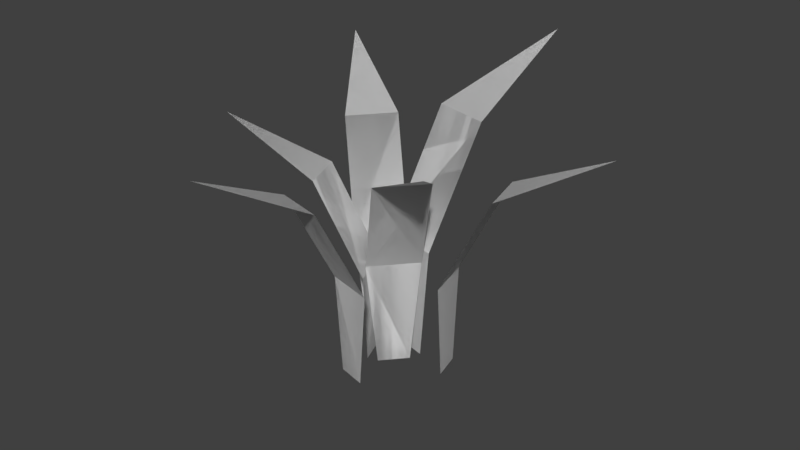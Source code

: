 # Source: Grass1.blend  (saved by Blender 2.79.0; exported with 4.5.12 LTS)
import bpy
from mathutils import Matrix  # noqa: F401  (used for matrix-valued properties, if any)

bpy.ops.wm.read_factory_settings(use_empty=True)
scene = bpy.context.scene
scene.name = 'Scene'

# ---- collections
col_collection_1 = bpy.data.collections.new('Collection 1'); scene.collection.children.link(col_collection_1)
col_collection_2 = bpy.data.collections.new('Collection 2'); scene.collection.children.link(col_collection_2)
col_collection_3 = bpy.data.collections.new('Collection 3'); scene.collection.children.link(col_collection_3)

# ---- world
world_world = bpy.data.worlds.new('World'); scene.world = world_world
world_world.color = (0.05088, 0.05088, 0.05088)
world_world.use_sun_shadow = False
world_world.sun_shadow_jitter_overblur = 0.0
world_world.cycles.sampling_method = 'MANUAL'

# ---- meshes
me_plane_011 = bpy.data.meshes.new('Plane.011')
me_plane_011.from_pydata([(-0.03, 0.0, -4.371e-08), (0.03, 0.0, -4.371e-08), (-0.05, 0.2, 3.497e-08), (0.05, 0.2, 3.497e-08), (-0.05, 0.4, -0.1), (0.05, 0.4, -0.1), (-6.661e-17, 0.5, -0.3)], [], [(0, 1, 3, 2), (2, 3, 5, 4), (4, 5, 6)])
me_plane_011.use_remesh_preserve_volume = False
me_plane_011.use_remesh_preserve_attributes = False
me_plane_011.use_mirror_vertex_groups = False
me_plane_011.update()
me_plane_010 = bpy.data.meshes.new('Plane.010')
me_plane_010.from_pydata([(-0.03, 0.0, -4.371e-08), (0.03, 0.0, -4.371e-08), (-0.05, 0.2, 3.497e-08), (0.05, 0.2, 3.497e-08), (-0.05, 0.4, -0.1), (0.05, 0.4, -0.1), (-6.661e-17, 0.5, -0.3)], [], [(0, 2, 3, 1), (2, 4, 5, 3), (4, 6, 5)])
me_plane_010.use_remesh_preserve_volume = False
me_plane_010.use_remesh_preserve_attributes = False
me_plane_010.use_mirror_vertex_groups = False
me_plane_010.update()
me_plane_009 = bpy.data.meshes.new('Plane.009')
me_plane_009.from_pydata([(-0.03, 0.0, -4.371e-08), (0.03, 0.0, -4.371e-08), (-0.05, 0.2, 3.497e-08), (0.05, 0.2, 3.497e-08), (-0.05, 0.4, -0.1), (0.05, 0.4, -0.1), (-6.661e-17, 0.5, -0.3)], [], [(0, 2, 3, 1), (2, 4, 5, 3), (4, 6, 5)])
me_plane_009.use_remesh_preserve_volume = False
me_plane_009.use_remesh_preserve_attributes = False
me_plane_009.use_mirror_vertex_groups = False
me_plane_009.update()
me_plane_008 = bpy.data.meshes.new('Plane.008')
me_plane_008.from_pydata([(-0.03, 0.0, -4.371e-08), (0.03, 0.0, -4.371e-08), (-0.05, 0.2, 3.497e-08), (0.05, 0.2, 3.497e-08), (-0.05, 0.4, -0.1), (0.05, 0.4, -0.1), (-6.661e-17, 0.5, -0.3)], [], [(0, 1, 3, 2), (2, 3, 5, 4), (4, 5, 6)])
me_plane_008.use_remesh_preserve_volume = False
me_plane_008.use_remesh_preserve_attributes = False
me_plane_008.use_mirror_vertex_groups = False
me_plane_008.update()
me_plane_007 = bpy.data.meshes.new('Plane.007')
me_plane_007.from_pydata([(-0.03, 0.0, -4.371e-08), (0.03, 0.0, -4.371e-08), (-0.05, 0.2, 3.497e-08), (0.05, 0.2, 3.497e-08), (-0.05, 0.4, -0.1), (0.05, 0.4, -0.1), (-6.661e-17, 0.5, -0.3)], [], [(0, 1, 3, 2), (2, 3, 5, 4), (4, 5, 6)])
me_plane_007.use_remesh_preserve_volume = False
me_plane_007.use_remesh_preserve_attributes = False
me_plane_007.use_mirror_vertex_groups = False
me_plane_007.update()
me_plane_006 = bpy.data.meshes.new('Plane.006')
me_plane_006.from_pydata([(-0.03, 0.0, -4.371e-08), (0.03, 0.0, -4.371e-08), (-0.05, 0.2, 3.497e-08), (0.05, 0.2, 3.497e-08), (-0.05, 0.4, -0.1), (0.05, 0.4, -0.1), (-6.661e-17, 0.5, -0.3)], [], [(0, 2, 3, 1), (2, 4, 5, 3), (4, 6, 5)])
me_plane_006.use_remesh_preserve_volume = False
me_plane_006.use_remesh_preserve_attributes = False
me_plane_006.use_mirror_vertex_groups = False
me_plane_006.update()
me_plane_001 = bpy.data.meshes.new('Plane.001')
me_plane_001.from_pydata([(-0.03, 0.0, -4.371e-08), (0.03, 0.0, -4.371e-08), (-0.05, 0.2, 3.497e-08), (0.05, 0.2, 3.497e-08), (-0.05, 0.4, -0.1), (0.05, 0.4, -0.1), (-6.661e-17, 0.5, -0.3)], [], [(0, 2, 3, 1), (2, 4, 5, 3), (4, 6, 5)])
me_plane_001.use_remesh_preserve_volume = False
me_plane_001.use_remesh_preserve_attributes = False
me_plane_001.use_mirror_vertex_groups = False
me_plane_001.update()
me_plane = bpy.data.meshes.new('Plane')
me_plane.from_pydata([(-0.03, 0.0, -4.371e-08), (0.03, 0.0, -4.371e-08), (-0.05, 0.2, 3.497e-08), (0.05, 0.2, 3.497e-08), (-0.05, 0.4, -0.1), (0.05, 0.4, -0.1), (-6.661e-17, 0.5, -0.3)], [], [(0, 1, 3, 2), (2, 3, 5, 4), (4, 5, 6)])
me_plane.use_remesh_preserve_volume = False
me_plane.use_remesh_preserve_attributes = False
me_plane.use_mirror_vertex_groups = False
me_plane.update()
me_plane_003 = bpy.data.meshes.new('Plane.003')
me_plane_003.from_pydata([(-0.03, 0.0, -4.371e-08), (0.03, 0.0, -4.371e-08), (-0.05, 0.2, 3.497e-08), (0.05, 0.2, 3.497e-08), (-0.05, 0.4, -0.1), (0.05, 0.4, -0.1), (-6.661e-17, 0.5, -0.3)], [], [(0, 1, 3, 2), (2, 3, 5, 4), (4, 5, 6)])
me_plane_003.use_remesh_preserve_volume = False
me_plane_003.use_remesh_preserve_attributes = False
me_plane_003.use_mirror_vertex_groups = False
me_plane_003.update()
me_plane_002 = bpy.data.meshes.new('Plane.002')
me_plane_002.from_pydata([(-0.03, 0.0, -4.371e-08), (0.03, 0.0, -4.371e-08), (-0.05, 0.2, 3.497e-08), (0.05, 0.2, 3.497e-08), (-0.05, 0.4, -0.1), (0.05, 0.4, -0.1), (-6.661e-17, 0.5, -0.3)], [], [(0, 2, 3, 1), (2, 4, 5, 3), (4, 6, 5)])
me_plane_002.use_remesh_preserve_volume = False
me_plane_002.use_remesh_preserve_attributes = False
me_plane_002.use_mirror_vertex_groups = False
me_plane_002.update()
me_plane_005 = bpy.data.meshes.new('Plane.005')
me_plane_005.from_pydata([(-0.03, 0.0, -4.371e-08), (0.03, 0.0, -4.371e-08), (-0.05, 0.2, 3.497e-08), (0.05, 0.2, 3.497e-08), (-0.05, 0.4, -0.1), (0.05, 0.4, -0.1), (-6.661e-17, 0.5, -0.3)], [], [(0, 1, 3, 2), (2, 3, 5, 4), (4, 5, 6)])
me_plane_005.use_remesh_preserve_volume = False
me_plane_005.use_remesh_preserve_attributes = False
me_plane_005.use_mirror_vertex_groups = False
me_plane_005.update()
me_plane_004 = bpy.data.meshes.new('Plane.004')
me_plane_004.from_pydata([(-0.03, 0.0, -4.371e-08), (0.03, 0.0, -4.371e-08), (-0.05, 0.2, 3.497e-08), (0.05, 0.2, 3.497e-08), (-0.05, 0.4, -0.1), (0.05, 0.4, -0.1), (-6.661e-17, 0.5, -0.3)], [], [(0, 2, 3, 1), (2, 4, 5, 3), (4, 6, 5)])
me_plane_004.use_remesh_preserve_volume = False
me_plane_004.use_remesh_preserve_attributes = False
me_plane_004.use_mirror_vertex_groups = False
me_plane_004.update()

# ---- objects
ob_plane_011 = bpy.data.objects.new('Plane.011', me_plane_011)
ob_plane_010 = bpy.data.objects.new('Plane.010', me_plane_010)
ob_plane_009 = bpy.data.objects.new('Plane.009', me_plane_009)
ob_plane_008 = bpy.data.objects.new('Plane.008', me_plane_008)
ob_plane_007 = bpy.data.objects.new('Plane.007', me_plane_007)
ob_plane_006 = bpy.data.objects.new('Plane.006', me_plane_006)
ob_plane_001 = bpy.data.objects.new('Plane.001', me_plane_001)
ob_plane = bpy.data.objects.new('Plane', me_plane)
ob_plane_003 = bpy.data.objects.new('Plane.003', me_plane_003)
ob_plane_002 = bpy.data.objects.new('Plane.002', me_plane_002)
ob_plane_005 = bpy.data.objects.new('Plane.005', me_plane_005)
ob_plane_004 = bpy.data.objects.new('Plane.004', me_plane_004)

# ---- transforms, parenting, visibility, modifiers, constraints
ob_plane_011.location = (-0.00352, -0.08819, 0.0)
ob_plane_011.rotation_euler = (1.571, 2.22e-16, -3.388)
ob_plane_011.scale = (0.8352, 0.8352, 0.8352)
ob_plane_011.lineart.crease_threshold = 0.0
ob_plane_010.location = (-0.00352, -0.08819, 0.0)
ob_plane_010.rotation_euler = (1.571, 2.22e-16, -3.388)
ob_plane_010.scale = (0.8352, 0.8352, 0.8352)
ob_plane_010.lineart.crease_threshold = 0.0
ob_plane_009.location = (0.09785, 0.03325, 0.0)
ob_plane_009.rotation_euler = (1.571, 2.22e-16, -1.324)
ob_plane_009.scale = (0.8352, 0.8352, 0.8352)
ob_plane_009.lineart.crease_threshold = 0.0
ob_plane_008.location = (0.09785, 0.03325, 0.0)
ob_plane_008.rotation_euler = (1.571, 2.22e-16, -1.324)
ob_plane_008.scale = (0.8352, 0.8352, 0.8352)
ob_plane_008.lineart.crease_threshold = 0.0
ob_plane_007.location = (-0.06582, 0.0607, 0.0)
ob_plane_007.rotation_euler = (1.571, 2.22e-16, 0.8728)
ob_plane_007.scale = (0.9012, 0.9012, 0.9012)
ob_plane_007.lineart.crease_threshold = 0.0
ob_plane_006.location = (-0.06582, 0.0607, 0.0)
ob_plane_006.rotation_euler = (1.571, 2.22e-16, 0.8728)
ob_plane_006.scale = (0.9012, 0.9012, 0.9012)
ob_plane_006.lineart.crease_threshold = 0.0
ob_plane_001.location = (0.01232, 0.04064, 0.0)
ob_plane_001.rotation_euler = (1.571, 2.22e-16, -0.2445)
ob_plane_001.lineart.crease_threshold = 0.0
ob_plane.location = (0.01232, 0.04064, 0.0)
ob_plane.rotation_euler = (1.571, 2.22e-16, -0.2445)
ob_plane.lineart.crease_threshold = 0.0
ob_plane_003.location = (0.01792, -0.00672, 0.0)
ob_plane_003.rotation_euler = (1.571, 2.22e-16, -2.296)
ob_plane_003.scale = (0.9, 0.9, 0.9)
ob_plane_003.lineart.crease_threshold = 0.0
ob_plane_002.location = (0.01792, -0.00672, 0.0)
ob_plane_002.rotation_euler = (1.571, 2.22e-16, -2.296)
ob_plane_002.scale = (0.9, 0.9, 0.9)
ob_plane_002.lineart.crease_threshold = 0.0
ob_plane_005.location = (-0.02648, -0.00992, 0.0)
ob_plane_005.rotation_euler = (1.571, 2.22e-16, 1.942)
ob_plane_005.scale = (0.8, 0.8, 0.8)
ob_plane_005.lineart.crease_threshold = 0.0
ob_plane_004.location = (-0.02648, -0.00992, 0.0)
ob_plane_004.rotation_euler = (1.571, 2.22e-16, 1.942)
ob_plane_004.scale = (0.8, 0.8, 0.8)
ob_plane_004.lineart.crease_threshold = 0.0

# ---- collection membership
col_collection_1.objects.link(ob_plane_011)
col_collection_1.objects.link(ob_plane_010)
col_collection_1.objects.link(ob_plane_009)
col_collection_1.objects.link(ob_plane_008)
col_collection_1.objects.link(ob_plane_007)
col_collection_1.objects.link(ob_plane_006)
col_collection_1.objects.link(ob_plane_001)
col_collection_1.objects.link(ob_plane)
col_collection_2.objects.link(ob_plane_003)
col_collection_2.objects.link(ob_plane_002)
col_collection_3.objects.link(ob_plane_005)
col_collection_3.objects.link(ob_plane_004)

# ---- scene / render settings (as saved in the file)
scene.frame_start = 1; scene.frame_end = 250; scene.frame_set(1)
scene.render.engine = 'BLENDER_EEVEE_NEXT'
scene.render.resolution_percentage = 50
scene.render.dither_intensity = 0.0
scene.cycles.use_denoising = False
scene.cycles.samples = 128
scene.cycles.sampling_pattern = 'TABULATED_SOBOL'
scene.cycles.use_adaptive_sampling = False
scene.cycles.use_light_tree = False
scene.cycles.blur_glossy = 0.0
scene.cycles.sample_clamp_indirect = 0.0
scene.view_settings.view_transform = 'Standard'
bpy.context.view_layer.update()

# ---- added for rendering (the .blend has no active camera and no usable light): camera, sun
cam_auto = bpy.data.cameras.new('AutoCamera')
cam_auto.lens = 50.0
cam_auto.sensor_width = 36.0
cam_auto.clip_end = 1000.0
ob_auto_camera = bpy.data.objects.new('AutoCamera', cam_auto)
scene.collection.objects.link(ob_auto_camera)
ob_auto_camera.location = (1.01495, -1.18724, 1.04231)
ob_auto_camera.rotation_euler = (1.09748, -7.21219e-08, 0.694738)
scene.camera = ob_auto_camera
light_auto_sun = bpy.data.lights.new('AutoSun', 'SUN')
light_auto_sun.energy = 3.0
light_auto_sun.angle = 0.0523599
ob_auto_sun = bpy.data.objects.new('AutoSun', light_auto_sun)
scene.collection.objects.link(ob_auto_sun)
ob_auto_sun.rotation_euler = (0.872665, 0.174533, 0.523599)
bpy.context.view_layer.update()
